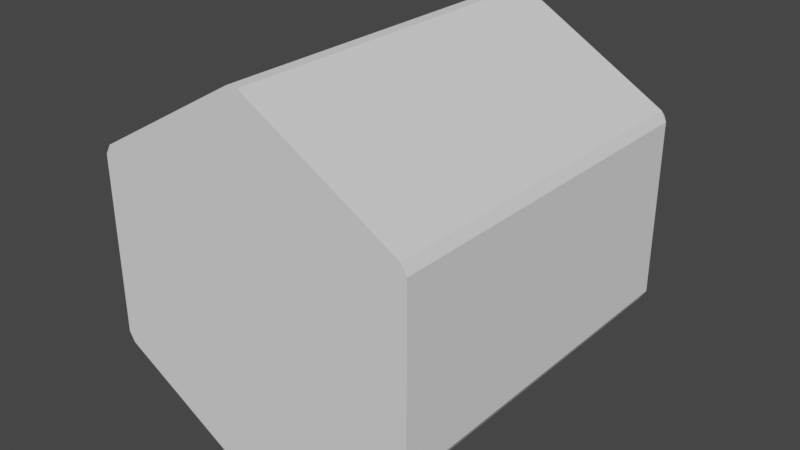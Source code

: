 # Source: Hexagon.blend  (saved by Blender 2.80.75; exported with 4.5.12 LTS)
import bpy
from mathutils import Matrix  # noqa: F401  (used for matrix-valued properties, if any)

bpy.ops.wm.read_factory_settings(use_empty=True)
scene = bpy.context.scene
scene.name = 'Scene'

# ---- collections
col_collection = bpy.data.collections.new('Collection'); scene.collection.children.link(col_collection)

# ---- world
world_world = bpy.data.worlds.new('World'); scene.world = world_world
world_world.use_nodes = True; world_world.node_tree.nodes.clear()
_N = world_world.node_tree.nodes; _L = world_world.node_tree.links
n0 = _N.new('ShaderNodeOutputWorld'); n0.name = 'World Output'; n0.location = (300, 300)
n1 = _N.new('ShaderNodeBackground'); n1.name = 'Background'; n1.location = (10, 300)
n1.inputs[0].default_value = (0.05088, 0.05088, 0.05088, 1.0)
_L.new(n1.outputs[0], n0.inputs[0])
n0.is_active_output = True
world_world.color = (0.05088, 0.05088, 0.05088)
world_world.use_sun_shadow = False
world_world.sun_shadow_jitter_overblur = 0.0

# ---- meshes
me_cylinder = bpy.data.meshes.new('Cylinder')
me_cylinder.from_pydata([(7.451e-09, 0.9276, 1.0), (0.8033, 0.4638, 1.0), (0.8033, -0.4638, 1.0), (-7.451e-08, -0.9276, 1.0), (-0.8033, -0.4638, 1.0), (-0.8033, 0.4638, 1.0), (-0.02973, 0.9828, -1.0), (0.02973, 0.9828, -1.0), (0.8363, 0.5172, -1.0), (0.866, 0.4657, -1.0), (0.866, -0.4657, -1.0), (0.8363, -0.5172, -1.0), (0.02973, -0.9828, -1.0), (-0.02973, -0.9828, -1.0), (-0.8363, -0.5172, -1.0), (-0.866, -0.4657, -1.0), (-0.866, 0.4657, -1.0), (-0.8363, 0.5172, -1.0), (0.02973, 0.9828, 0.9373), (-0.02973, 0.9828, 0.9373), (2.669e-09, 0.974, 0.9597), (0.866, 0.4657, 0.9373), (0.8363, 0.5172, 0.9373), (0.8436, 0.487, 0.9597), (0.8363, -0.5172, 0.9373), (0.866, -0.4657, 0.9373), (0.8436, -0.487, 0.9597), (-0.02973, -0.9828, 0.9373), (0.02973, -0.9828, 0.9373), (-8.28e-08, -0.974, 0.9597), (-0.866, -0.4657, 0.9373), (-0.8363, -0.5172, 0.9373), (-0.8436, -0.487, 0.9597), (-0.8363, 0.5172, 0.9373), (-0.866, 0.4657, 0.9373), (-0.8436, 0.487, 0.9597)], [], [(7, 18, 22, 8), (13, 27, 31, 14), (15, 30, 34, 16), (23, 22, 18, 20, 0, 1), (9, 21, 25, 10), (11, 24, 28, 12), (17, 33, 19, 6), (20, 19, 33, 35, 5, 0), (29, 28, 24, 26, 2, 3), (32, 31, 27, 29, 3, 4), (35, 34, 30, 32, 4, 5), (26, 25, 21, 23, 1, 2), (1, 0, 5, 4, 3, 2), (18, 19, 20), (21, 22, 23), (24, 25, 26), (27, 28, 29), (30, 31, 32), (33, 34, 35), (6, 19, 18, 7), (21, 9, 8, 22), (16, 34, 33, 17), (24, 11, 10, 25), (27, 13, 12, 28), (30, 15, 14, 31), (6, 7, 8, 9, 10, 11, 12, 13, 14, 15, 16, 17)])
_uv = me_cylinder.uv_layers.new(name='UVMap')
_uv.uv.foreach_set('vector', [0.9943, 0.5, 0.9943, 0.9843, 0.8391, 0.9843, 0.8391, 0.5, 0.4943, 0.5, 0.4943, 0.9843, 0.3391, 0.9843, 0.3391, 0.5, 0.3276, 0.5, 0.3276, 0.9843, 0.1724, 0.9843, 0.1724, 0.5, 0.8355, 0.9899, 0.8391, 0.9843, 0.9943, 0.9843, 0.9978, 0.9899, 0.994, 1.0, 0.8394, 1.0, 0.8276, 0.5, 0.8276, 0.9843, 0.6724, 0.9843, 0.6724, 0.5, 0.6609, 0.5, 0.6609, 0.9843, 0.5057, 0.9843, 0.5057, 0.5, 0.1609, 0.5, 0.1609, 0.9843, 0.005722, 0.9843, 0.005722, 0.5, 0.002163, 0.9899, 0.005722, 0.9843, 0.1609, 0.9843, 0.1645, 0.9899, 0.1606, 1.0, 0.006037, 1.0, 0.5022, 0.9899, 0.5057, 0.9843, 0.6609, 0.9843, 0.6645, 0.9899, 0.6606, 1.0, 0.506, 1.0, 0.3355, 0.9899, 0.3391, 0.9843, 0.4943, 0.9843, 0.4978, 0.9899, 0.494, 1.0, 0.3394, 1.0, 0.1688, 0.9899, 0.1724, 0.9843, 0.3276, 0.9843, 0.3312, 0.9899, 0.3273, 1.0, 0.1727, 1.0, 0.6688, 0.9899, 0.6724, 0.9843, 0.8276, 0.9843, 0.8312, 0.9899, 0.8273, 1.0, 0.6727, 1.0, 0.4428, 0.3613, 0.25, 0.4726, 0.05721, 0.3613, 0.05721, 0.1387, 0.25, 0.02739, 0.4428, 0.1387, 0.9943, 0.9843, 0.9992, 0.9864, 0.9978, 0.9899, 0.8276, 0.9843, 0.8333, 0.9843, 0.8312, 0.9843, 0.6609, 0.9843, 0.6658, 0.9864, 0.6645, 0.9899, 0.4943, 0.9843, 0.5, 0.9843, 0.4978, 0.9843, 0.3276, 0.9843, 0.3325, 0.9864, 0.3312, 0.9899, 0.1609, 0.9843, 0.1667, 0.9843, 0.1645, 0.9843, 0.005722, 0.5, 0.005722, 0.9843, -8.941e-08, 0.9843, -8.941e-08, 0.5, 0.8276, 0.9843, 0.8276, 0.5, 0.8391, 0.5, 0.8391, 0.9843, 0.1724, 0.5, 0.1724, 0.9843, 0.1609, 0.9843, 0.1609, 0.5, 0.6609, 0.9843, 0.6609, 0.5, 0.6724, 0.5, 0.6724, 0.9843, 0.4943, 0.9843, 0.4943, 0.5, 0.5057, 0.5, 0.5057, 0.9843, 0.3276, 0.9843, 0.3276, 0.5, 0.3391, 0.5, 0.3391, 0.9843, 0.7429, 0.4859, 0.7571, 0.4859, 0.9507, 0.3741, 0.9578, 0.3618, 0.9578, 0.1382, 0.9507, 0.1259, 0.7571, 0.01412, 0.7429, 0.01412, 0.5493, 0.1259, 0.5422, 0.1382, 0.5422, 0.3618, 0.5493, 0.3741])
me_cylinder.use_remesh_preserve_volume = False
me_cylinder.use_remesh_preserve_attributes = False
me_cylinder.use_mirror_vertex_groups = False
me_cylinder.update()
me_cylinder.normals_split_custom_set([tuple(v) for v in zip(*[iter([0.5, 0.866, 0.0, 0.5, 0.866, 0.0, 0.5, 0.866, 0.0, 0.5, 0.866, 0.0, -0.5, -0.866, 0.0, -0.5, -0.866, 0.0, -0.5, -0.866, 0.0, -0.5, -0.866, 0.0, -1.0, 0.0, 0.0, -1.0, 0.0, 0.0, -1.0, 0.0, 0.0, -1.0, 0.0, 0.0, 0.3536, 0.6124, 0.7071, 0.3536, 0.6124, 0.7071, 0.3536, 0.6124, 0.7071, 0.3536, 0.6124, 0.7071, 0.3536, 0.6124, 0.7071, 0.3536, 0.6124, 0.7071, 1.0, -6.607e-08, 0.0, 1.0, -6.607e-08, 0.0, 1.0, -6.607e-08, 0.0, 1.0, -6.607e-08, 0.0, 0.5, -0.866, 3.044e-09, 0.5, -0.866, 3.044e-09, 0.5, -0.866, 3.044e-09, 0.5, -0.866, 3.044e-09, -0.5, 0.866, 4.059e-09, -0.5, 0.866, 4.059e-09, -0.5, 0.866, 4.059e-09, -0.5, 0.866, 4.059e-09, -0.3536, 0.6124, 0.7071, -0.3536, 0.6124, 0.7071, -0.3536, 0.6124, 0.7071, -0.3536, 0.6124, 0.7071, -0.3536, 0.6124, 0.7071, -0.3536, 0.6124, 0.7071, 0.3536, -0.6124, 0.7071, 0.3536, -0.6124, 0.7071, 0.3536, -0.6124, 0.7071, 0.3536, -0.6124, 0.7071, 0.3536, -0.6124, 0.7071, 0.3536, -0.6124, 0.7071, -0.3536, -0.6124, 0.7071, -0.3536, -0.6124, 0.7071, -0.3536, -0.6124, 0.7071, -0.3536, -0.6124, 0.7071, -0.3536, -0.6124, 0.7071, -0.3536, -0.6124, 0.7071, -0.7071, 0.0, 0.7071, -0.7071, 0.0, 0.7071, -0.7071, 0.0, 0.7071, -0.7071, 0.0, 0.7071, -0.7071, 0.0, 0.7071, -0.7071, 0.0, 0.7071, 0.7071, -8.826e-08, 0.7071, 0.7071, -8.826e-08, 0.7071, 0.7071, -8.826e-08, 0.7071, 0.7071, -8.826e-08, 0.7071, 0.7071, -8.826e-08, 0.7071, 0.7071, -8.826e-08, 0.7071, 0.0, 0.0, 1.0, 0.0, 0.0, 1.0, 0.0, 0.0, 1.0, 0.0, 0.0, 1.0, 0.0, 0.0, 1.0, 0.0, 0.0, 1.0, 0.0, 0.9314, 0.3641, 0.0, 0.9314, 0.3641, 0.0, 0.9314, 0.3641, 0.8066, 0.4657, 0.3641, 0.8066, 0.4657, 0.3641, 0.8066, 0.4657, 0.3641, 0.8066, -0.4657, 0.3641, 0.8066, -0.4657, 0.3641, 0.8066, -0.4657, 0.3641, 0.0, -0.9314, 0.3641, 0.0, -0.9314, 0.3641, 0.0, -0.9314, 0.3641, -0.8066, -0.4657, 0.3641, -0.8066, -0.4657, 0.3641, -0.8066, -0.4657, 0.3641, -0.8066, 0.4657, 0.3641, -0.8066, 0.4657, 0.3641, -0.8066, 0.4657, 0.3641, 0.0, 1.0, -1.7e-08, 0.0, 1.0, -1.7e-08, 0.0, 1.0, -1.7e-08, 0.0, 1.0, -1.7e-08, 0.866, 0.5, 0.0, 0.866, 0.5, 0.0, 0.866, 0.5, 0.0, 0.866, 0.5, 0.0, -0.866, 0.5, 0.0, -0.866, 0.5, 0.0, -0.866, 0.5, 0.0, -0.866, 0.5, 0.0, 0.866, -0.5, 0.0, 0.866, -0.5, 0.0, 0.866, -0.5, 0.0, 0.866, -0.5, 0.0, 0.0, -1.0, -1.534e-08, 0.0, -1.0, -1.534e-08, 0.0, -1.0, -1.534e-08, 0.0, -1.0, -1.534e-08, -0.866, -0.5, 0.0, -0.866, -0.5, 0.0, -0.866, -0.5, 0.0, -0.866, -0.5, 0.0, -4.594e-08, 0.0, -1.0, -4.594e-08, 0.0, -1.0, -4.594e-08, 0.0, -1.0, -4.594e-08, 0.0, -1.0, -4.594e-08, 0.0, -1.0, -4.594e-08, 0.0, -1.0, -4.594e-08, 0.0, -1.0, -4.594e-08, 0.0, -1.0, -4.594e-08, 0.0, -1.0, -4.594e-08, 0.0, -1.0, -4.594e-08, 0.0, -1.0, -4.594e-08, 0.0, -1.0])] * 3)])

# ---- objects
ob_cylinder = bpy.data.objects.new('Cylinder', me_cylinder)

# ---- transforms, parenting, visibility, modifiers, constraints
ob_cylinder.location = (0.0, 0.0, 0.0)
ob_cylinder.rotation_euler = (-1.571, 0.0, 0.0)
ob_cylinder.lineart.crease_threshold = 0.0

# ---- collection membership
col_collection.objects.link(ob_cylinder)

# ---- scene / render settings (as saved in the file)
scene.frame_start = 1; scene.frame_end = 250; scene.frame_set(1)
scene.render.engine = 'BLENDER_EEVEE_NEXT'
scene.cycles.use_denoising = False
scene.cycles.samples = 128
scene.cycles.sampling_pattern = 'TABULATED_SOBOL'
scene.cycles.use_adaptive_sampling = False
scene.cycles.use_light_tree = False
scene.view_settings.view_transform = 'Filmic'
bpy.context.view_layer.update()

# ---- added for rendering (the .blend has no active camera and no usable light): camera, sun
cam_auto = bpy.data.cameras.new('AutoCamera')
cam_auto.lens = 50.0
cam_auto.sensor_width = 36.0
cam_auto.clip_end = 1000.0
ob_auto_camera = bpy.data.objects.new('AutoCamera', cam_auto)
scene.collection.objects.link(ob_auto_camera)
ob_auto_camera.location = (3.04957, -3.65949, 2.43966)
ob_auto_camera.rotation_euler = (1.09748, -7.21219e-08, 0.694738)
scene.camera = ob_auto_camera
light_auto_sun = bpy.data.lights.new('AutoSun', 'SUN')
light_auto_sun.energy = 3.0
light_auto_sun.angle = 0.0523599
ob_auto_sun = bpy.data.objects.new('AutoSun', light_auto_sun)
scene.collection.objects.link(ob_auto_sun)
ob_auto_sun.rotation_euler = (0.872665, 0.174533, 0.523599)
bpy.context.view_layer.update()
